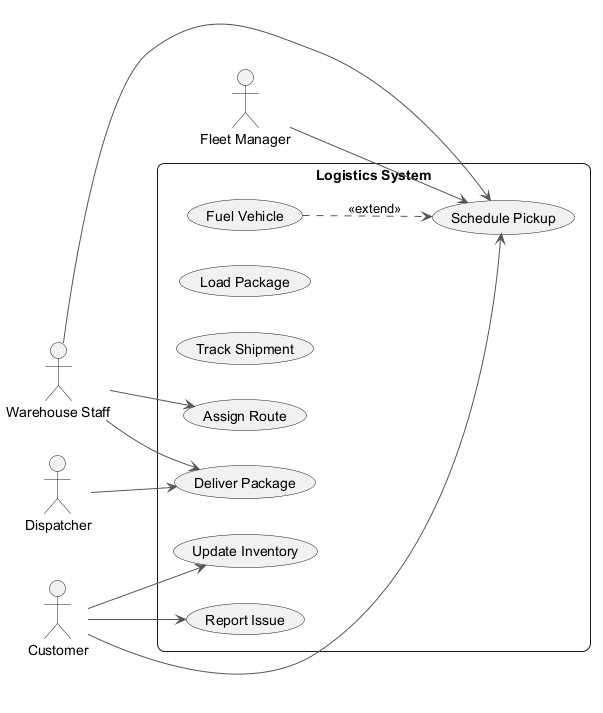

The diagram above was rendered by PlantUML. Its source (embedded in the PNG):
@startuml
skinparam backgroundColor #FFFFFF
skinparam roundCorner 15
skinparam ArrowColor #555555
left to right direction
actor "Fleet Manager" as FM
actor "Dispatcher" as D
actor "Warehouse Staff" as WS
actor "Customer" as C
rectangle "Logistics System" {
  usecase "Fuel Vehicle" as UC_FuelVehicle
  usecase "Load Package" as UC_LoadPackage
  usecase "Track Shipment" as UC_TrackShipment
  usecase "Deliver Package" as UC_DeliverPackage
  usecase "Assign Route" as UC_AssignRoute
  usecase "Schedule Pickup" as UC_SchedulePickup
  usecase "Update Inventory" as UC_UpdateInventory
  usecase "Report Issue" as UC_ReportIssue
}
FM --> UC_SchedulePickup
D --> UC_DeliverPackage
WS --> UC_DeliverPackage
WS --> UC_SchedulePickup
WS --> UC_AssignRoute
C --> UC_UpdateInventory
C --> UC_SchedulePickup
C --> UC_ReportIssue
UC_FuelVehicle ..> UC_SchedulePickup : <<extend>>
@enduml